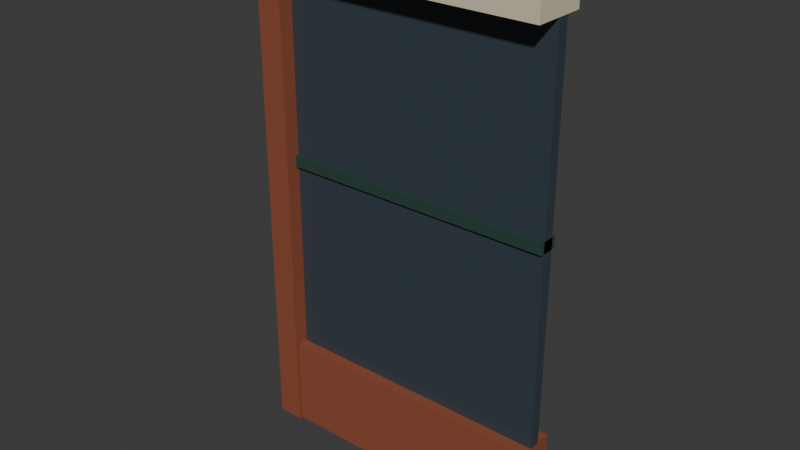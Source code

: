 # Source: iron-wall.blend  (saved by Blender 5.2.44; exported with 4.5.12 LTS)
import bpy
from mathutils import Matrix  # noqa: F401  (used for matrix-valued properties, if any)

bpy.ops.wm.read_factory_settings(use_empty=True)
scene = bpy.context.scene
scene.name = 'Scene'

# ---- collections
col_collection = bpy.data.collections.new('Collection'); scene.collection.children.link(col_collection)

# ---- materials (node trees are filled in below, after node groups)
mat_brick = bpy.data.materials.new('brick')
mat_brick.diffuse_color = (0.2705, 0.07036, 0.0319, 1.0)
mat_glass = bpy.data.materials.new('glass')
mat_glass.diffuse_color = (0.04092, 0.05951, 0.07421, 1.0)
mat_iron = bpy.data.materials.new('iron')
mat_iron.diffuse_color = (0.01764, 0.05286, 0.04231, 1.0)
mat_stone = bpy.data.materials.new('stone')
mat_stone.diffuse_color = (0.6939, 0.6105, 0.4342, 1.0)

# ---- material node trees
mat_brick.use_nodes = True; mat_brick.node_tree.nodes.clear()
_N = mat_brick.node_tree.nodes; _L = mat_brick.node_tree.links
n0 = _N.new('ShaderNodeBsdfPrincipled'); n0.name = 'Principled BSDF'; n0.location = (-200, 100)
n0.inputs[0].default_value = (0.2705, 0.07036, 0.0319, 1.0)
n0.inputs[2].default_value = 0.85
n0.inputs[10].default_value = 0.005
n1 = _N.new('ShaderNodeOutputMaterial'); n1.name = 'Material Output'; n1.location = (200, 100)
_L.new(n0.outputs[0], n1.inputs[0])
n1.is_active_output = True
mat_glass.use_nodes = True; mat_glass.node_tree.nodes.clear()
_N = mat_glass.node_tree.nodes; _L = mat_glass.node_tree.links
n0 = _N.new('ShaderNodeBsdfPrincipled'); n0.name = 'Principled BSDF'; n0.location = (-200, 100)
n0.inputs[0].default_value = (0.04092, 0.05951, 0.07421, 1.0)
n0.inputs[2].default_value = 0.25
n0.inputs[10].default_value = 0.005
n1 = _N.new('ShaderNodeOutputMaterial'); n1.name = 'Material Output'; n1.location = (200, 100)
_L.new(n0.outputs[0], n1.inputs[0])
n1.is_active_output = True
mat_iron.use_nodes = True; mat_iron.node_tree.nodes.clear()
_N = mat_iron.node_tree.nodes; _L = mat_iron.node_tree.links
n0 = _N.new('ShaderNodeBsdfPrincipled'); n0.name = 'Principled BSDF'; n0.location = (-200, 100)
n0.inputs[0].default_value = (0.01764, 0.05286, 0.04231, 1.0)
n0.inputs[2].default_value = 0.85
n0.inputs[10].default_value = 0.005
n1 = _N.new('ShaderNodeOutputMaterial'); n1.name = 'Material Output'; n1.location = (200, 100)
_L.new(n0.outputs[0], n1.inputs[0])
n1.is_active_output = True
mat_stone.use_nodes = True; mat_stone.node_tree.nodes.clear()
_N = mat_stone.node_tree.nodes; _L = mat_stone.node_tree.links
n0 = _N.new('ShaderNodeBsdfPrincipled'); n0.name = 'Principled BSDF'; n0.location = (-200, 100)
n0.inputs[0].default_value = (0.6939, 0.6105, 0.4342, 1.0)
n0.inputs[2].default_value = 0.85
n0.inputs[10].default_value = 0.005
n1 = _N.new('ShaderNodeOutputMaterial'); n1.name = 'Material Output'; n1.location = (200, 100)
_L.new(n0.outputs[0], n1.inputs[0])
n1.is_active_output = True

# ---- world
world_world = bpy.data.worlds.new('World'); scene.world = world_world
world_world.use_nodes = True; world_world.node_tree.nodes.clear()
_N = world_world.node_tree.nodes; _L = world_world.node_tree.links
n0 = _N.new('ShaderNodeOutputWorld'); n0.name = 'World Output'; n0.location = (200, 100)
n1 = _N.new('ShaderNodeBackground'); n1.name = 'Background'; n1.location = (-200, 100)
n1.inputs[0].default_value = (0.05088, 0.05088, 0.05088, 1.0)
_L.new(n1.outputs[0], n0.inputs[0])
n0.is_active_output = True
world_world.color = (0.05088, 0.05088, 0.05088)
world_world.sun_shadow_jitter_overblur = 0.0

# ---- meshes
me_plinth = bpy.data.meshes.new('plinth')
me_plinth.from_pydata([(-2.0, -2.0, 0.0), (2.0, -2.0, 0.0), (2.0, -1.5, 0.0), (-2.0, -1.5, 0.0), (-2.0, -2.0, 1.2), (2.0, -2.0, 1.2), (2.0, -1.5, 1.2), (-2.0, -1.5, 1.2), (-2.0, -1.85, 1.2), (2.0, -1.85, 1.2), (2.0, -1.7, 1.2), (-2.0, -1.7, 1.2), (-2.0, -1.85, 6.4), (2.0, -1.85, 6.4), (2.0, -1.7, 6.4), (-2.0, -1.7, 6.4), (-2.0, -2.05, 0.0), (-1.65, -2.05, 0.0), (-1.65, -1.5, 0.0), (-2.0, -1.5, 0.0), (-2.0, -2.05, 6.4), (-1.65, -2.05, 6.4), (-1.65, -1.5, 6.4), (-2.0, -1.5, 6.4), (-2.0, -1.9, 3.8), (2.0, -1.9, 3.8), (2.0, -1.65, 3.8), (-2.0, -1.65, 3.8), (-2.0, -1.9, 3.95), (2.0, -1.9, 3.95), (2.0, -1.65, 3.95), (-2.0, -1.65, 3.95), (-2.0, -2.2, 6.4), (2.0, -2.2, 6.4), (2.0, -1.5, 6.4), (-2.0, -1.5, 6.4), (-2.0, -2.2, 7.0), (2.0, -2.2, 7.0), (2.0, -1.5, 7.0), (-2.0, -1.5, 7.0)], [], [(0, 3, 2, 1), (4, 5, 6, 7), (0, 1, 5, 4), (1, 2, 6, 5), (2, 3, 7, 6), (3, 0, 4, 7), (8, 11, 10, 9), (12, 13, 14, 15), (8, 9, 13, 12), (9, 10, 14, 13), (10, 11, 15, 14), (11, 8, 12, 15), (16, 19, 18, 17), (20, 21, 22, 23), (16, 17, 21, 20), (17, 18, 22, 21), (18, 19, 23, 22), (19, 16, 20, 23), (24, 27, 26, 25), (28, 29, 30, 31), (24, 25, 29, 28), (25, 26, 30, 29), (26, 27, 31, 30), (27, 24, 28, 31), (32, 35, 34, 33), (36, 37, 38, 39), (32, 33, 37, 36), (33, 34, 38, 37), (34, 35, 39, 38), (35, 32, 36, 39)])
me_plinth.polygons.foreach_set('material_index', [0, 0, 0, 0, 0, 0, 1, 1, 1, 1, 1, 1, 0, 0, 0, 0, 0, 0, 2, 2, 2, 2, 2, 2, 3, 3, 3, 3, 3, 3])
me_plinth.materials.append(mat_brick)
me_plinth.materials.append(mat_glass)
me_plinth.materials.append(mat_iron)
me_plinth.materials.append(mat_stone)
me_plinth.update()

# ---- objects
ob_iron_wall = bpy.data.objects.new('iron-wall', me_plinth)

# ---- transforms, parenting, visibility, modifiers, constraints
ob_iron_wall.location = (0.0, 0.0, 0.0)

# ---- collection membership
col_collection.objects.link(ob_iron_wall)

# ---- scene / render settings (as saved in the file)
scene.frame_start = 1; scene.frame_end = 250; scene.frame_set(1)
scene.render.engine = 'BLENDER_EEVEE_NEXT'
scene.render.bake_bias = 0.0
scene.render.bake_samples = 0
scene.render.compositor_device = 'GPU'
scene.eevee.use_volume_custom_range = False
scene.eevee.fast_gi_thickness_near = 0.1
scene.eevee.fast_gi_thickness_far = 0.0
scene.eevee.ray_tracing_options.screen_trace_thickness = 0.1
bpy.context.view_layer.update()

# ---- added for rendering (the .blend has no active camera and no usable light): camera, sun
cam_auto = bpy.data.cameras.new('AutoCamera')
cam_auto.lens = 50.0
cam_auto.sensor_width = 36.0
cam_auto.clip_end = 1000.0
ob_auto_camera = bpy.data.objects.new('AutoCamera', cam_auto)
scene.collection.objects.link(ob_auto_camera)
ob_auto_camera.location = (7.48746, -10.835, 9.48997)
ob_auto_camera.rotation_euler = (1.09748, -7.21219e-08, 0.694738)
scene.camera = ob_auto_camera
light_auto_sun = bpy.data.lights.new('AutoSun', 'SUN')
light_auto_sun.energy = 3.0
light_auto_sun.angle = 0.0523599
ob_auto_sun = bpy.data.objects.new('AutoSun', light_auto_sun)
scene.collection.objects.link(ob_auto_sun)
ob_auto_sun.rotation_euler = (0.872665, 0.174533, 0.523599)
bpy.context.view_layer.update()
